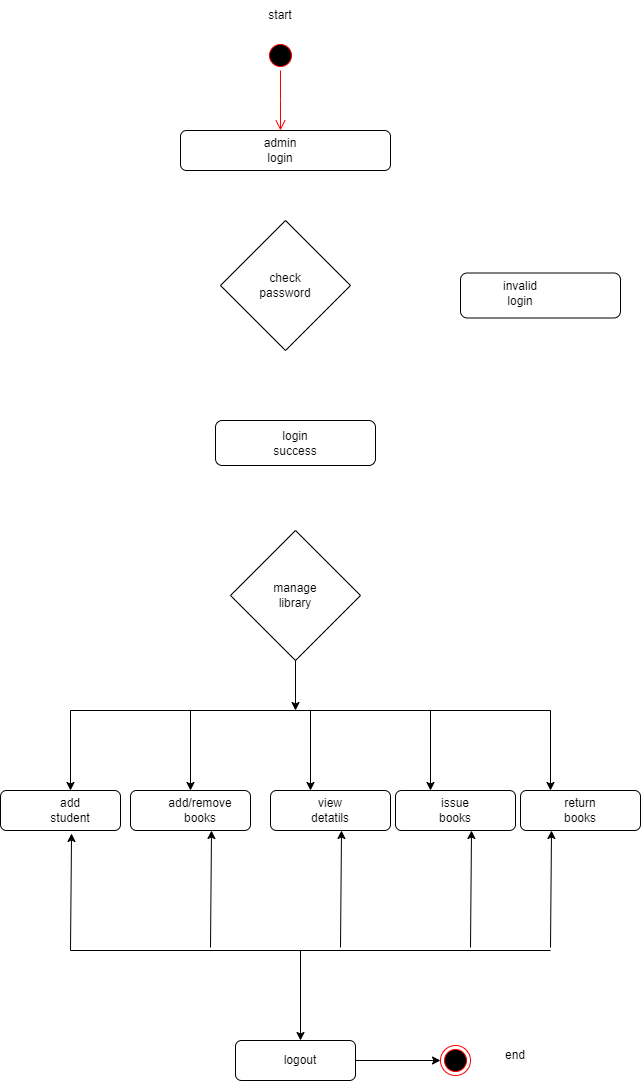

The diagram above was exported from draw.io. Its source (the exported page's mxGraphModel, read from the mxfile embedded in the PNG):
<mxGraphModel dx="880" dy="434" grid="1" gridSize="10" guides="1" tooltips="1" connect="1" arrows="1" fold="1" page="1" pageScale="1" pageWidth="850" pageHeight="1100" math="0" shadow="0">
  <root>
    <mxCell id="0" />
    <mxCell id="1" parent="0" />
    <mxCell id="q0RlZ1LH5aJj2_evJIAw-3" value="start" style="text;html=1;strokeColor=none;fillColor=none;align=center;verticalAlign=middle;whiteSpace=wrap;rounded=0;" parent="1" vertex="1">
      <mxGeometry x="380" y="10" width="60" height="30" as="geometry" />
    </mxCell>
    <mxCell id="q0RlZ1LH5aJj2_evJIAw-4" value="" style="ellipse;html=1;shape=startState;fillColor=#000000;strokeColor=#ff0000;" parent="1" vertex="1">
      <mxGeometry x="395" y="50" width="30" height="30" as="geometry" />
    </mxCell>
    <mxCell id="q0RlZ1LH5aJj2_evJIAw-5" value="" style="edgeStyle=orthogonalEdgeStyle;html=1;verticalAlign=bottom;endArrow=open;endSize=8;strokeColor=#ff0000;rounded=0;" parent="1" source="q0RlZ1LH5aJj2_evJIAw-4" edge="1">
      <mxGeometry relative="1" as="geometry">
        <mxPoint x="410" y="140" as="targetPoint" />
      </mxGeometry>
    </mxCell>
    <mxCell id="q0RlZ1LH5aJj2_evJIAw-7" value="" style="rounded=1;whiteSpace=wrap;html=1;" parent="1" vertex="1">
      <mxGeometry x="310" y="140" width="210" height="40" as="geometry" />
    </mxCell>
    <mxCell id="q0RlZ1LH5aJj2_evJIAw-8" value="admin login" style="text;html=1;strokeColor=none;fillColor=none;align=center;verticalAlign=middle;whiteSpace=wrap;rounded=0;" parent="1" vertex="1">
      <mxGeometry x="380" y="145" width="60" height="30" as="geometry" />
    </mxCell>
    <mxCell id="q0RlZ1LH5aJj2_evJIAw-9" value="" style="rhombus;whiteSpace=wrap;html=1;" parent="1" vertex="1">
      <mxGeometry x="350" y="230" width="130" height="130" as="geometry" />
    </mxCell>
    <mxCell id="q0RlZ1LH5aJj2_evJIAw-10" value="check password" style="text;html=1;strokeColor=none;fillColor=none;align=center;verticalAlign=middle;whiteSpace=wrap;rounded=0;" parent="1" vertex="1">
      <mxGeometry x="385" y="280" width="60" height="30" as="geometry" />
    </mxCell>
    <mxCell id="q0RlZ1LH5aJj2_evJIAw-11" value="" style="rounded=1;whiteSpace=wrap;html=1;" parent="1" vertex="1">
      <mxGeometry x="590" y="282.5" width="160" height="45" as="geometry" />
    </mxCell>
    <mxCell id="q0RlZ1LH5aJj2_evJIAw-12" value="invalid login" style="text;html=1;strokeColor=none;fillColor=none;align=center;verticalAlign=middle;whiteSpace=wrap;rounded=0;" parent="1" vertex="1">
      <mxGeometry x="620" y="287.5" width="60" height="30" as="geometry" />
    </mxCell>
    <mxCell id="q0RlZ1LH5aJj2_evJIAw-14" value="" style="rounded=1;whiteSpace=wrap;html=1;" parent="1" vertex="1">
      <mxGeometry x="345" y="430" width="160" height="45" as="geometry" />
    </mxCell>
    <mxCell id="q0RlZ1LH5aJj2_evJIAw-15" value="login success" style="text;html=1;strokeColor=none;fillColor=none;align=center;verticalAlign=middle;whiteSpace=wrap;rounded=0;" parent="1" vertex="1">
      <mxGeometry x="395" y="437.5" width="60" height="30" as="geometry" />
    </mxCell>
    <mxCell id="q0RlZ1LH5aJj2_evJIAw-16" value="" style="rhombus;whiteSpace=wrap;html=1;" parent="1" vertex="1">
      <mxGeometry x="360" y="540" width="130" height="130" as="geometry" />
    </mxCell>
    <mxCell id="q0RlZ1LH5aJj2_evJIAw-17" value="manage library" style="text;html=1;strokeColor=none;fillColor=none;align=center;verticalAlign=middle;whiteSpace=wrap;rounded=0;" parent="1" vertex="1">
      <mxGeometry x="395" y="590" width="60" height="30" as="geometry" />
    </mxCell>
    <mxCell id="q0RlZ1LH5aJj2_evJIAw-18" value="" style="endArrow=classic;html=1;rounded=0;exitX=0.5;exitY=1;exitDx=0;exitDy=0;" parent="1" edge="1">
      <mxGeometry width="50" height="50" relative="1" as="geometry">
        <mxPoint x="425" y="670" as="sourcePoint" />
        <mxPoint x="425" y="720" as="targetPoint" />
      </mxGeometry>
    </mxCell>
    <mxCell id="q0RlZ1LH5aJj2_evJIAw-19" value="" style="endArrow=none;html=1;rounded=0;" parent="1" edge="1">
      <mxGeometry width="50" height="50" relative="1" as="geometry">
        <mxPoint x="200" y="720" as="sourcePoint" />
        <mxPoint x="680" y="720" as="targetPoint" />
      </mxGeometry>
    </mxCell>
    <mxCell id="q0RlZ1LH5aJj2_evJIAw-20" value="" style="endArrow=classic;html=1;rounded=0;" parent="1" edge="1">
      <mxGeometry width="50" height="50" relative="1" as="geometry">
        <mxPoint x="200" y="720" as="sourcePoint" />
        <mxPoint x="200" y="800" as="targetPoint" />
      </mxGeometry>
    </mxCell>
    <mxCell id="q0RlZ1LH5aJj2_evJIAw-21" value="" style="endArrow=classic;html=1;rounded=0;" parent="1" edge="1">
      <mxGeometry width="50" height="50" relative="1" as="geometry">
        <mxPoint x="320" y="720" as="sourcePoint" />
        <mxPoint x="320" y="800" as="targetPoint" />
      </mxGeometry>
    </mxCell>
    <mxCell id="q0RlZ1LH5aJj2_evJIAw-22" value="" style="endArrow=classic;html=1;rounded=0;" parent="1" edge="1">
      <mxGeometry width="50" height="50" relative="1" as="geometry">
        <mxPoint x="440" y="720" as="sourcePoint" />
        <mxPoint x="440" y="800" as="targetPoint" />
      </mxGeometry>
    </mxCell>
    <mxCell id="q0RlZ1LH5aJj2_evJIAw-23" value="" style="endArrow=classic;html=1;rounded=0;" parent="1" edge="1">
      <mxGeometry width="50" height="50" relative="1" as="geometry">
        <mxPoint x="560" y="720" as="sourcePoint" />
        <mxPoint x="560" y="800" as="targetPoint" />
      </mxGeometry>
    </mxCell>
    <mxCell id="q0RlZ1LH5aJj2_evJIAw-24" value="" style="endArrow=classic;html=1;rounded=0;" parent="1" edge="1">
      <mxGeometry width="50" height="50" relative="1" as="geometry">
        <mxPoint x="680" y="720" as="sourcePoint" />
        <mxPoint x="680" y="800" as="targetPoint" />
      </mxGeometry>
    </mxCell>
    <mxCell id="q0RlZ1LH5aJj2_evJIAw-26" value="" style="rounded=1;whiteSpace=wrap;html=1;" parent="1" vertex="1">
      <mxGeometry x="130" y="800" width="120" height="40" as="geometry" />
    </mxCell>
    <mxCell id="q0RlZ1LH5aJj2_evJIAw-27" value="add student" style="text;html=1;strokeColor=none;fillColor=none;align=center;verticalAlign=middle;whiteSpace=wrap;rounded=0;" parent="1" vertex="1">
      <mxGeometry x="170" y="805" width="60" height="30" as="geometry" />
    </mxCell>
    <mxCell id="q0RlZ1LH5aJj2_evJIAw-28" value="" style="rounded=1;whiteSpace=wrap;html=1;" parent="1" vertex="1">
      <mxGeometry x="260" y="800" width="120" height="40" as="geometry" />
    </mxCell>
    <mxCell id="q0RlZ1LH5aJj2_evJIAw-29" value="add/remove books" style="text;html=1;strokeColor=none;fillColor=none;align=center;verticalAlign=middle;whiteSpace=wrap;rounded=0;" parent="1" vertex="1">
      <mxGeometry x="300" y="805" width="60" height="30" as="geometry" />
    </mxCell>
    <mxCell id="q0RlZ1LH5aJj2_evJIAw-30" value="" style="rounded=1;whiteSpace=wrap;html=1;" parent="1" vertex="1">
      <mxGeometry x="400" y="800" width="120" height="40" as="geometry" />
    </mxCell>
    <mxCell id="q0RlZ1LH5aJj2_evJIAw-31" value="view detatils" style="text;html=1;strokeColor=none;fillColor=none;align=center;verticalAlign=middle;whiteSpace=wrap;rounded=0;" parent="1" vertex="1">
      <mxGeometry x="430" y="805" width="60" height="30" as="geometry" />
    </mxCell>
    <mxCell id="q0RlZ1LH5aJj2_evJIAw-32" value="" style="rounded=1;whiteSpace=wrap;html=1;" parent="1" vertex="1">
      <mxGeometry x="525" y="800" width="120" height="40" as="geometry" />
    </mxCell>
    <mxCell id="q0RlZ1LH5aJj2_evJIAw-33" value="issue books" style="text;html=1;strokeColor=none;fillColor=none;align=center;verticalAlign=middle;whiteSpace=wrap;rounded=0;" parent="1" vertex="1">
      <mxGeometry x="555" y="805" width="60" height="30" as="geometry" />
    </mxCell>
    <mxCell id="q0RlZ1LH5aJj2_evJIAw-34" value="" style="rounded=1;whiteSpace=wrap;html=1;" parent="1" vertex="1">
      <mxGeometry x="650" y="800" width="120" height="40" as="geometry" />
    </mxCell>
    <mxCell id="q0RlZ1LH5aJj2_evJIAw-35" value="return books" style="text;html=1;strokeColor=none;fillColor=none;align=center;verticalAlign=middle;whiteSpace=wrap;rounded=0;" parent="1" vertex="1">
      <mxGeometry x="680" y="805" width="60" height="30" as="geometry" />
    </mxCell>
    <mxCell id="q0RlZ1LH5aJj2_evJIAw-38" value="" style="endArrow=classic;html=1;rounded=0;" parent="1" edge="1">
      <mxGeometry width="50" height="50" relative="1" as="geometry">
        <mxPoint x="430" y="960" as="sourcePoint" />
        <mxPoint x="430" y="1050" as="targetPoint" />
      </mxGeometry>
    </mxCell>
    <mxCell id="q0RlZ1LH5aJj2_evJIAw-39" value="" style="endArrow=none;html=1;rounded=0;" parent="1" edge="1">
      <mxGeometry width="50" height="50" relative="1" as="geometry">
        <mxPoint x="200" y="960" as="sourcePoint" />
        <mxPoint x="680" y="960" as="targetPoint" />
      </mxGeometry>
    </mxCell>
    <mxCell id="q0RlZ1LH5aJj2_evJIAw-40" value="" style="endArrow=classic;html=1;rounded=0;entryX=0.592;entryY=1.075;entryDx=0;entryDy=0;entryPerimeter=0;" parent="1" target="q0RlZ1LH5aJj2_evJIAw-26" edge="1">
      <mxGeometry width="50" height="50" relative="1" as="geometry">
        <mxPoint x="200" y="960" as="sourcePoint" />
        <mxPoint x="220" y="950" as="targetPoint" />
      </mxGeometry>
    </mxCell>
    <mxCell id="q0RlZ1LH5aJj2_evJIAw-41" value="" style="endArrow=classic;html=1;rounded=0;entryX=0.592;entryY=1.075;entryDx=0;entryDy=0;entryPerimeter=0;" parent="1" edge="1">
      <mxGeometry width="50" height="50" relative="1" as="geometry">
        <mxPoint x="340" y="957" as="sourcePoint" />
        <mxPoint x="341" y="840" as="targetPoint" />
      </mxGeometry>
    </mxCell>
    <mxCell id="q0RlZ1LH5aJj2_evJIAw-42" value="" style="endArrow=classic;html=1;rounded=0;entryX=0.592;entryY=1.075;entryDx=0;entryDy=0;entryPerimeter=0;" parent="1" edge="1">
      <mxGeometry width="50" height="50" relative="1" as="geometry">
        <mxPoint x="470" y="957" as="sourcePoint" />
        <mxPoint x="471" y="840" as="targetPoint" />
      </mxGeometry>
    </mxCell>
    <mxCell id="q0RlZ1LH5aJj2_evJIAw-43" value="" style="endArrow=classic;html=1;rounded=0;entryX=0.592;entryY=1.075;entryDx=0;entryDy=0;entryPerimeter=0;" parent="1" edge="1">
      <mxGeometry width="50" height="50" relative="1" as="geometry">
        <mxPoint x="600" y="957" as="sourcePoint" />
        <mxPoint x="601" y="840" as="targetPoint" />
      </mxGeometry>
    </mxCell>
    <mxCell id="q0RlZ1LH5aJj2_evJIAw-44" value="" style="endArrow=classic;html=1;rounded=0;entryX=0.592;entryY=1.075;entryDx=0;entryDy=0;entryPerimeter=0;" parent="1" edge="1">
      <mxGeometry width="50" height="50" relative="1" as="geometry">
        <mxPoint x="680" y="957" as="sourcePoint" />
        <mxPoint x="681" y="840" as="targetPoint" />
      </mxGeometry>
    </mxCell>
    <mxCell id="q0RlZ1LH5aJj2_evJIAw-46" value="" style="rounded=1;whiteSpace=wrap;html=1;" parent="1" vertex="1">
      <mxGeometry x="365" y="1050" width="120" height="40" as="geometry" />
    </mxCell>
    <mxCell id="q0RlZ1LH5aJj2_evJIAw-47" value="logout" style="text;html=1;strokeColor=none;fillColor=none;align=center;verticalAlign=middle;whiteSpace=wrap;rounded=0;" parent="1" vertex="1">
      <mxGeometry x="400" y="1055" width="60" height="30" as="geometry" />
    </mxCell>
    <mxCell id="q0RlZ1LH5aJj2_evJIAw-50" value="" style="ellipse;html=1;shape=endState;fillColor=#000000;strokeColor=#ff0000;" parent="1" vertex="1">
      <mxGeometry x="570" y="1055" width="30" height="30" as="geometry" />
    </mxCell>
    <mxCell id="q0RlZ1LH5aJj2_evJIAw-51" value="" style="endArrow=classic;html=1;rounded=0;exitX=1;exitY=0.5;exitDx=0;exitDy=0;entryX=0;entryY=0.5;entryDx=0;entryDy=0;" parent="1" source="q0RlZ1LH5aJj2_evJIAw-46" target="q0RlZ1LH5aJj2_evJIAw-50" edge="1">
      <mxGeometry width="50" height="50" relative="1" as="geometry">
        <mxPoint x="530" y="1010" as="sourcePoint" />
        <mxPoint x="530" y="1100" as="targetPoint" />
      </mxGeometry>
    </mxCell>
    <mxCell id="q0RlZ1LH5aJj2_evJIAw-52" value="end" style="text;html=1;strokeColor=none;fillColor=none;align=center;verticalAlign=middle;whiteSpace=wrap;rounded=0;" parent="1" vertex="1">
      <mxGeometry x="615" y="1050" width="60" height="30" as="geometry" />
    </mxCell>
  </root>
</mxGraphModel>